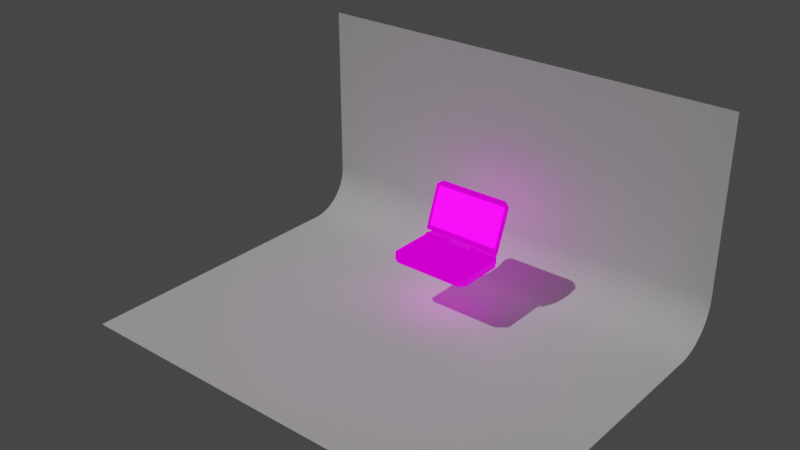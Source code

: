 # Source: PDA.blend  (saved by Blender 3.6.14; exported with 4.5.12 LTS)
import bpy
from mathutils import Matrix  # noqa: F401  (used for matrix-valued properties, if any)

bpy.ops.wm.read_factory_settings(use_empty=True)
scene = bpy.context.scene
scene.name = 'Scene'

# ---- collections
col_pda = bpy.data.collections.new('pda'); scene.collection.children.link(col_pda)
col_light = bpy.data.collections.new('Light'); scene.collection.children.link(col_light)

# ---- images (referenced by path relative to the original .blend; pixels are not part of the script)
import os
ASSET_DIR = os.environ.get("B2B_ASSET_DIR", "")  # directory of the original .blend (textures are referenced by path, not embedded)
HERE = os.path.dirname(os.path.abspath(__file__))  # packed textures are extracted next to this script under _unpacked/

def load_image(name, relpath, width, height, colorspace="sRGB"):
    """Load a texture the original file referenced (path relative to the .blend, or extracted next to this script)."""
    p = next((c for c in (os.path.join(HERE, relpath), os.path.join(ASSET_DIR, relpath)) if relpath and os.path.exists(c)), "")
    if p:
        img = bpy.data.images.load(p, check_existing=True)
        img.name = name
    else:  # same state as the original file: an image datablock whose file is absent (Cycles renders it pink)
        img = bpy.data.images.new(name, width, height)
        img.source = "FILE"
        img.filepath = "//" + (relpath or name)
    img.colorspace_settings.name = colorspace
    return img
img_pda_o_png = load_image('pda_o.png', 'tex/pda_o.png', 1024, 1024, 'sRGB')
img_pda_n_png = load_image('pda_n.png', 'tex/pda_n.png', 1024, 1024, 'Linear CIE-XYZ D65')
img_pda_e_png = load_image('pda_e.png', 'tex/pda_e.png', 1024, 1024, 'sRGB')
img_pda_png = load_image('pda.png', 'tex/pda.png', 1024, 1024, 'sRGB')
img_screen_____png = load_image('screen####.png', 'tex_mat/screen0001.png', 1024, 1024, 'sRGB')

# ---- materials (node trees are filled in below, after node groups)
mat_pda_tex = bpy.data.materials.new('pda.tex')
mat_screen = bpy.data.materials.new('screen')

# ---- node groups
ng_gltf_material_output = bpy.data.node_groups.new('glTF Material Output', 'ShaderNodeTree')
_s = ng_gltf_material_output.interface.new_socket(name='Occlusion', in_out='INPUT', socket_type='NodeSocketFloat')
_s = ng_gltf_material_output.interface.new_socket(name='Thickness', in_out='INPUT', socket_type='NodeSocketFloat')
_s = ng_gltf_material_output.interface.new_socket(name='Specular', in_out='INPUT', socket_type='NodeSocketFloat')
_s.default_value = 1.0
_s = ng_gltf_material_output.interface.new_socket(name='Specular Color', in_out='INPUT', socket_type='NodeSocketColor')
_s.default_value = (1.0, 1.0, 1.0, 1.0)
_N = ng_gltf_material_output.nodes; _L = ng_gltf_material_output.links
n0 = _N.new('NodeGroupOutput'); n0.name = 'Group Output'; n0.location = (0, 0)
n1 = _N.new('NodeGroupInput'); n1.name = 'Group Input'; n1.location = (-200, 0)
n0.is_active_output = True
ng_auto_smooth = bpy.data.node_groups.new('Auto Smooth', 'GeometryNodeTree')
_s = ng_auto_smooth.interface.new_socket(name='Geometry', in_out='OUTPUT', socket_type='NodeSocketGeometry')
_s = ng_auto_smooth.interface.new_socket(name='Geometry', in_out='INPUT', socket_type='NodeSocketGeometry')
_s = ng_auto_smooth.interface.new_socket(name='Angle', in_out='INPUT', socket_type='NodeSocketFloat')
_s.subtype = 'ANGLE'
_s.min_value = 0.0
_s.max_value = 3.142
ng_auto_smooth.is_modifier = True
_N = ng_auto_smooth.nodes; _L = ng_auto_smooth.links
n0 = _N.new('NodeGroupOutput'); n0.name = 'Group Output'; n0.location = (480, -100)
n1 = _N.new('NodeGroupInput'); n1.name = 'Group Input'; n1.location = (-420, -300)
n2 = _N.new('NodeGroupInput'); n2.name = 'Group Input.001'; n2.location = (-60, -100)
n3 = _N.new('GeometryNodeSetShadeSmooth'); n3.name = 'Set Shade Smooth'; n3.location = (120, -100)
n3.domain = 'EDGE'
n4 = _N.new('GeometryNodeSetShadeSmooth'); n4.name = 'Set Shade Smooth.001'; n4.location = (300, -100)
n5 = _N.new('GeometryNodeInputMeshEdgeAngle'); n5.name = 'Edge Angle'; n5.location = (-420, -220)
n6 = _N.new('GeometryNodeInputEdgeSmooth'); n6.name = 'Is Edge Smooth'; n6.location = (-60, -160)
n7 = _N.new('GeometryNodeInputShadeSmooth'); n7.name = 'Is Face Smooth'; n7.location = (-240, -340)
n8 = _N.new('FunctionNodeBooleanMath'); n8.name = 'Boolean Math'; n8.location = (-60, -220)
n9 = _N.new('FunctionNodeCompare'); n9.name = 'Compare'; n9.location = (-240, -180)
n9.operation = 'LESS_EQUAL'
_L.new(n5.outputs[0], n9.inputs[0])
_L.new(n4.outputs[0], n0.inputs[0])
_L.new(n1.outputs[1], n9.inputs[1])
_L.new(n9.outputs[0], n8.inputs[0])
_L.new(n7.outputs[0], n8.inputs[1])
_L.new(n2.outputs[0], n3.inputs[0])
_L.new(n6.outputs[0], n3.inputs[1])
_L.new(n3.outputs[0], n4.inputs[0])
_L.new(n8.outputs[0], n3.inputs[2])
n0.is_active_output = True

# ---- material node trees
mat_pda_tex.use_nodes = True; mat_pda_tex.node_tree.nodes.clear()
_N = mat_pda_tex.node_tree.nodes; _L = mat_pda_tex.node_tree.links
n0 = _N.new('ShaderNodeBsdfPrincipled'); n0.name = 'Principled BSDF'; n0.location = (10, 300)
n0.distribution = 'GGX'
n0.subsurface_method = 'RANDOM_WALK_SKIN'
n0.inputs[1].default_value = 0.2
n0.inputs[2].default_value = 0.85
n0.inputs[3].default_value = 1.45
n0.inputs[28].default_value = 1.0
n1 = _N.new('ShaderNodeOutputMaterial'); n1.name = 'Material Output'; n1.location = (300, 300)
n2 = _N.new('ShaderNodeTexImage'); n2.name = 'Image Texture.002'; n2.location = (-490, -525)
n2.image = img_pda_o_png
n3 = _N.new('ShaderNodeGroup'); n3.name = 'Group'; n3.location = (-2, -526)
n3.node_tree = ng_gltf_material_output
n3.inputs[1].default_value = 0.0
n3.inputs[2].default_value = 1.0
n3.inputs[3].default_value = (1.0, 1.0, 1.0, 1.0)
n4 = _N.new('ShaderNodeTexImage'); n4.name = 'Image Texture.001'; n4.location = (-528, -119)
n4.image = img_pda_n_png
n5 = _N.new('ShaderNodeUVMap'); n5.name = 'UV Map'; n5.location = (-1213, -263)
n5.uv_map = 'BaseMap'
n6 = _N.new('ShaderNodeNormalMap'); n6.name = 'Normal Map'; n6.location = (-195, -247)
n6.uv_map = 'BaseMap'
n7 = _N.new('ShaderNodeTexImage'); n7.name = 'Image Texture.003'; n7.location = (-542, 179)
n7.image = img_pda_e_png
n8 = _N.new('ShaderNodeTexImage'); n8.name = 'Image Texture'; n8.location = (-558, 505)
n8.image = img_pda_png
_L.new(n0.outputs[0], n1.inputs[0])
_L.new(n8.outputs[0], n0.inputs[0])
_L.new(n6.outputs[0], n0.inputs[5])
_L.new(n4.outputs[0], n6.inputs[1])
_L.new(n5.outputs[0], n4.inputs[0])
_L.new(n5.outputs[0], n2.inputs[0])
_L.new(n2.outputs[0], n3.inputs[0])
_L.new(n5.outputs[0], n7.inputs[0])
_L.new(n5.outputs[0], n8.inputs[0])
_L.new(n7.outputs[0], n0.inputs[27])
n1.is_active_output = True
mat_screen.use_nodes = True; mat_screen.node_tree.nodes.clear()
_N = mat_screen.node_tree.nodes; _L = mat_screen.node_tree.links
n0 = _N.new('ShaderNodeOutputMaterial'); n0.name = 'Material Output'; n0.location = (300, 300)
n1 = _N.new('ShaderNodeUVMap'); n1.name = 'UV Map'; n1.location = (-966, -79)
n1.uv_map = 'BaseMap'
n2 = _N.new('ShaderNodeTexImage'); n2.name = 'Image Texture.001'; n2.location = (-611, 55)
n2.label = 'screen####.png'
n2.image = img_screen_____png
n3 = _N.new('ShaderNodeBsdfPrincipled'); n3.name = 'Principled BSDF'; n3.location = (10, 300)
n3.distribution = 'GGX'
n3.subsurface_method = 'RANDOM_WALK_SKIN'
n3.inputs[3].default_value = 1.45
n3.inputs[28].default_value = 6.0
_L.new(n3.outputs[0], n0.inputs[0])
_L.new(n2.outputs[0], n3.inputs[0])
_L.new(n2.outputs[0], n3.inputs[27])
_L.new(n1.outputs[0], n2.inputs[0])
n0.is_active_output = True

# ---- world
world_world = bpy.data.worlds.new('World'); scene.world = world_world
world_world.use_nodes = True; world_world.node_tree.nodes.clear()
_N = world_world.node_tree.nodes; _L = world_world.node_tree.links
n0 = _N.new('ShaderNodeOutputWorld'); n0.name = 'World Output'; n0.location = (300, 300)
n1 = _N.new('ShaderNodeBackground'); n1.name = 'Background'; n1.location = (10, 300)
n1.inputs[0].default_value = (0.05088, 0.05088, 0.05088, 1.0)
_L.new(n1.outputs[0], n0.inputs[0])
n0.is_active_output = True
world_world.color = (0.05088, 0.05088, 0.05088)
world_world.use_sun_shadow = False
world_world.sun_shadow_jitter_overblur = 0.0

# ---- lights
light_sun = bpy.data.lights.new('Sun', 'SUN')
light_sun.transmission_factor = 0.0
light_sun.energy = 1.0

# ---- meshes
me_cube = bpy.data.meshes.new('Cube')
me_cube.from_pydata([(2.573, 1.372, 0.2744), (2.23, 1.973, 0.3431), (2.23, 1.973, -0.3431), (2.573, 1.372, -0.3087), (2.573, -1.458, -0.3087), (2.23, -1.715, -0.3431), (-2.23, 1.973, 0.3431), (-2.573, 1.372, 0.2744), (-2.573, 1.372, -0.3087), (-2.23, 1.973, -0.3431), (-2.23, -1.715, -0.3431), (-2.573, -1.458, -0.3087), (2.573, 1.372, 0.1715), (-2.23, -1.715, 0.1715), (-2.573, -1.458, 0.1715), (2.23, -1.715, 0.1715), (2.573, -1.458, 0.1715), (-2.573, 1.372, 0.1715), (-0.7719, 1.372, 0.1715), (0.7719, 1.372, 0.1715), (0.7719, 1.672, 0.1715), (-0.7719, 1.672, 0.1715), (1.372, 1.372, 0.3431), (1.372, 1.973, 0.3431), (-1.372, 1.372, 0.3431), (-1.372, 1.973, 0.3431), (1.269, 1.372, 0.446), (0.7719, 1.372, 0.446), (0.7719, 1.672, 0.446), (-0.7719, 1.672, 0.446), (-0.7719, 1.372, 0.446), (-1.269, 1.87, 0.446), (1.269, 1.87, 0.446), (-1.269, 1.372, 0.446), (2.23, 1.372, 0.3431), (-2.23, 1.372, 0.3431)], [], [(2, 3, 4, 5), (6, 25, 23, 1, 2, 9), (15, 5, 4, 16), (0, 12, 3, 2, 1), (10, 13, 14, 11), (3, 12, 16, 4), (5, 15, 13, 10), (11, 14, 17, 8), (1, 23, 22, 34), (19, 27, 28, 20), (16, 12, 19, 18, 17, 14, 13, 15), (19, 20, 21, 18), (21, 29, 30, 18), (18, 30, 33, 24, 35, 7, 17), (20, 28, 29, 21), (23, 25, 31, 32), (35, 6, 7), (26, 32, 31, 33, 30, 29, 28, 27), (22, 23, 32, 26), (25, 24, 33, 31), (8, 9, 10, 11), (9, 2, 5, 10), (24, 25, 6, 35), (0, 1, 34), (6, 9, 8, 17, 7), (22, 26, 27, 19, 12, 0, 34)])
me_cube.polygons.foreach_set('use_smooth', [True] * 26)
_uv = me_cube.uv_layers.new(name='BaseMap')
_uv.uv.foreach_set('vector', [0.9527, 0.1749, 0.988, 0.2364, 0.988, 0.5525, 0.9527, 0.5789, 0.4953, 0.1058, 0.5827, 0.1058, 0.862, 0.1058, 0.9535, 0.1058, 0.9527, 0.1749, 0.4961, 0.1749, 0.4389, 0.9105, 0.4389, 0.9922, 0.3953, 0.9868, 0.3953, 0.9105, 0.08125, 0.8941, 0.08125, 0.9105, 0.08125, 0.9868, 0.01091, 0.9922, 0.01091, 0.8832, 0.4389, 0.01091, 0.4389, 0.09269, 0.3953, 0.09269, 0.3953, 0.01636, 0.08125, 0.9868, 0.08125, 0.9105, 0.3953, 0.9105, 0.3953, 0.9868, 0.9527, 0.5789, 0.9527, 0.6316, 0.4961, 0.6316, 0.4961, 0.5789, 0.3953, 0.01636, 0.3953, 0.09269, 0.08125, 0.09269, 0.08125, 0.01636, 0.9535, 0.1058, 0.862, 0.1058, 0.8641, 0.04482, 0.9536, 0.04482, 0.8009, 0.02587, 0.8126, 0.04482, 0.796, 0.07077, 0.7812, 0.04482, 0.3953, 0.9105, 0.08125, 0.9105, 0.08125, 0.6242, 0.08125, 0.3789, 0.08125, 0.09269, 0.3953, 0.09269, 0.4215, 0.1472, 0.4215, 0.8559, 0.8009, 0.02587, 0.7812, 0.04482, 0.6578, 0.04482, 0.6383, 0.02587, 0.6578, 0.04482, 0.6439, 0.07077, 0.6263, 0.04482, 0.6383, 0.02587, 0.6383, 0.02587, 0.6263, 0.04482, 0.5951, 0.04482, 0.5799, 0.04482, 0.495, 0.04482, 0.4627, 0.04482, 0.4613, 0.02587, 0.7812, 0.04482, 0.796, 0.07077, 0.6439, 0.07077, 0.6578, 0.04482, 0.862, 0.1058, 0.5827, 0.1058, 0.5953, 0.09063, 0.8489, 0.09063, 0.495, 0.04482, 0.4953, 0.1058, 0.4627, 0.04482, 0.8479, 0.04482, 0.8489, 0.09063, 0.5953, 0.09063, 0.5951, 0.04482, 0.6263, 0.04482, 0.6439, 0.07077, 0.796, 0.07077, 0.8126, 0.04482, 0.8641, 0.04482, 0.862, 0.1058, 0.8489, 0.09063, 0.8479, 0.04482, 0.5827, 0.1058, 0.5799, 0.04482, 0.5951, 0.04482, 0.5953, 0.09063, 0.4608, 0.2364, 0.4961, 0.1749, 0.4961, 0.5789, 0.4608, 0.5525, 0.4961, 0.1749, 0.9527, 0.1749, 0.9527, 0.5789, 0.4961, 0.5789, 0.5799, 0.04482, 0.5827, 0.1058, 0.4953, 0.1058, 0.495, 0.04482, 0.9877, 0.04482, 0.9535, 0.1058, 0.9536, 0.04482, 0.01091, 0.1199, 0.01091, 0.01091, 0.08125, 0.01636, 0.08125, 0.09269, 0.08125, 0.109, 0.8641, 0.04482, 0.8479, 0.04482, 0.8126, 0.04482, 0.8009, 0.02587, 0.9891, 0.02587, 0.9877, 0.04482, 0.9536, 0.04482])
_uv.active_render = True
_uv = me_cube.uv_layers.new(name='KeyboardMap')
_uv.uv.foreach_set('vector', [0.0, 0.0, 0.0, 0.0, 0.0, 0.0, 0.0, 0.0, 0.0, 0.0, 0.0, 0.0, 0.0, 0.0, 0.0, 0.0, 0.0, 0.0, 0.0, 0.0, 0.0, 0.0, 0.0, 0.0, 0.0, 0.0, 0.0, 0.0, 0.0, 0.0, 0.0, 0.0, 0.0, 0.0, 0.0, 0.0, 0.0, 0.0, 0.0, 0.0, 0.0, 0.0, 0.0, 0.0, 0.0, 0.0, 0.0, 0.0, 0.0, 0.0, 0.0, 0.0, 0.0, 0.0, 0.0, 0.0, 0.0, 0.0, 0.0, 0.0, 0.0, 0.0, 0.0, 0.0, 0.0, 0.0, 0.0, 0.0, 0.0, 0.0, 0.0, 0.0, 0.0, 0.0, 0.0, 0.0, 0.0, 0.0, 0.0, 0.0, 0.0, 0.0, 0.0, 0.0, 0.0, 0.0, 0.9935, 0.06502, 0.9935, 0.8546, 0.648, 0.8546, 0.352, 0.8546, 0.006533, 0.8546, 0.006533, 0.06502, 0.07233, -0.0007801, 0.9277, -0.0007801, 0.0, 0.0, 0.0, 0.0, 0.0, 0.0, 0.0, 0.0, 0.0, 0.0, 0.0, 0.0, 0.0, 0.0, 0.0, 0.0, 0.0, 0.0, 0.0, 0.0, 0.0, 0.0, 0.0, 0.0, 0.0, 0.0, 0.0, 0.0, 0.0, 0.0, 0.0, 0.0, 0.0, 0.0, 0.0, 0.0, 0.0, 0.0, 0.0, 0.0, 0.0, 0.0, 0.0, 0.0, 0.0, 0.0, 0.0, 0.0, 0.0, 0.0, 0.0, 0.0, 0.0, 0.0, 0.0, 0.0, 0.0, 0.0, 0.0, 0.0, 0.0, 0.0, 0.0, 0.0, 0.0, 0.0, 0.0, 0.0, 0.0, 0.0, 0.0, 0.0, 0.0, 0.0, 0.0, 0.0, 0.0, 0.0, 0.0, 0.0, 0.0, 0.0, 0.0, 0.0, 0.0, 0.0, 0.0, 0.0, 0.0, 0.0, 0.0, 0.0, 0.0, 0.0, 0.0, 0.0, 0.0, 0.0, 0.0, 0.0, 0.0, 0.0, 0.0, 0.0, 0.0, 0.0, 0.0, 0.0, 0.0, 0.0, 0.0, 0.0, 0.0, 0.0, 0.0, 0.0, 0.0, 0.0, 0.0, 0.0, 0.0, 0.0, 0.0, 0.0, 0.0, 0.0, 0.0, 0.0, 0.0, 0.0, 0.0, 0.0, 0.0, 0.0, 0.0, 0.0, 0.0, 0.0])
_uv = me_cube.uv_layers.new(name='VentilationMap')
_uv.uv.foreach_set('vector', [-0.094, 0.8395, -0.1767, 0.7315, -0.1767, 0.1759, -0.094, 0.1297, -0.4522, -0.00156, -0.04404, -0.001561, 1.262, -0.001561, 1.67, -0.001561, 1.67, 0.325, -0.4522, 0.325, 0.0, -2.649e-09, 0.0, -2.649e-09, 0.0, -2.649e-09, 0.0, -2.649e-09, 0.0, -2.649e-09, 0.0, -2.649e-09, 0.0, -2.649e-09, 0.0, -2.649e-09, 0.0, -2.649e-09, 0.0, -2.649e-09, 0.0, -2.649e-09, 0.0, -2.649e-09, 0.0, -2.649e-09, -0.1767, 0.7315, -0.2919, 0.7315, -0.2919, 0.1759, -0.1767, 0.1759, 1.67, 2.08, 1.67, 2.325, -0.4522, 2.325, -0.4522, 2.08, 1.059, 0.1759, 1.174, 0.1759, 1.174, 0.7315, 1.059, 0.7315, 0.0, -2.649e-09, 0.0, -2.649e-09, 0.0, -2.649e-09, 0.0, -2.649e-09, 0.0, -2.649e-09, 0.0, -2.649e-09, 0.0, -2.649e-09, 0.0, -2.649e-09, 0.0, -2.649e-09, 0.0, 2.715e-08, 0.0, 2.715e-08, 0.0, 2.715e-08, 0.0, 2.715e-08, 0.0, -2.649e-09, 0.0, 5.696e-08, 0.0, 5.696e-08, 0.0, -2.649e-09, 0.0, -2.649e-09, 0.0, -2.649e-09, 0.0, -2.649e-09, 0.0, -2.649e-09, 0.0, -2.649e-09, 0.0, -2.649e-09, 0.0, -2.649e-09, 0.0, -2.649e-09, 0.0, -2.649e-09, 0.0, -2.649e-09, 0.0, -2.649e-09, 0.0, -2.649e-09, 0.0, -2.649e-09, 0.0, -2.649e-09, 0.0, -2.649e-09, 0.0, -2.649e-09, 0.0, -2.649e-09, 0.0, -2.649e-09, 0.0, -2.649e-09, 0.0, -2.649e-09, 0.0, -2.649e-09, 0.0, -2.649e-09, 0.0, -2.649e-09, 0.0, -2.649e-09, 0.0, -2.649e-09, 0.0, -2.649e-09, 0.0, -2.649e-09, 0.0, -2.649e-09, 0.0, -2.649e-09, 0.0, -2.649e-09, 0.0, -2.649e-09, 0.0, -2.649e-09, 0.0, -2.649e-09, 0.0, -2.649e-09, 0.0, -2.649e-09, 0.0, -2.649e-09, 0.0, -2.649e-09, 0.0, -2.649e-09, 0.0, -2.649e-09, 0.0, -2.649e-09, 0.0, -2.649e-09, 1.059, 0.7315, 0.9759, 0.8395, 0.9759, 0.1297, 1.059, 0.1759, -0.4522, 0.325, 1.67, 0.325, 1.67, 2.08, -0.4522, 2.08, 0.0, -2.649e-09, 0.0, -2.649e-09, 0.0, -2.649e-09, 0.0, -2.649e-09, 0.0, -2.649e-09, 0.0, -2.649e-09, 0.0, -2.649e-09, 0.0, -2.649e-09, 0.0, -2.649e-09, 0.0, -2.649e-09, 0.0, -2.649e-09, 0.0, -2.649e-09, 0.0, -2.649e-09, 0.0, -2.649e-09, 0.0, -2.649e-09, 0.0, -2.649e-09, 0.0, -2.649e-09, 0.0, -2.649e-09, 0.0, -2.649e-09])
_uv = me_cube.uv_layers.new(name='usbMap')
_uv.uv.foreach_set('vector', [5.736e-08, 0.0, -6.185e-08, 0.0, 5.736e-08, 0.0, 5.736e-08, 0.0, 3.64, 0.7857, 2.926, 0.7857, 0.642, 0.7857, -0.07185, 0.7857, -0.07185, 0.2146, 3.64, 0.2146, -2.249e-09, 0.0, -2.249e-09, 0.0, -2.249e-09, 0.0, -2.249e-09, 0.0, -2.249e-09, 0.0, -2.249e-09, 0.0, -2.249e-09, 0.0, -2.249e-09, 0.0, -2.249e-09, 0.0, -2.249e-09, 0.0, -2.249e-09, 0.0, -2.249e-09, 0.0, -2.249e-09, 0.0, 1.004, 0.3338, 1.004, 0.7335, -1.352, 0.7335, -1.352, 0.3337, 5.736e-08, 0.0, -6.185e-08, 0.0, -2.249e-09, 0.0, -2.249e-09, 0.0, 2.344, 0.3328, 2.344, 0.7325, -0.01148, 0.7325, -0.01148, 0.3328, -2.249e-09, 0.0, -2.249e-09, 0.0, -2.249e-09, 0.0, -2.249e-09, 0.0, -2.249e-09, 0.0, -2.249e-09, 0.0, -2.249e-09, 0.0, -2.249e-09, 0.0, -2.249e-09, 0.0, -2.249e-09, 0.0, -2.249e-09, 0.0, -2.249e-09, 0.0, -2.249e-09, 0.0, -2.249e-09, 0.0, -2.249e-09, 0.0, -2.249e-09, 0.0, -2.249e-09, 0.0, -2.249e-09, 0.0, -2.249e-09, 0.0, -2.249e-09, 0.0, -2.249e-09, 0.0, -2.249e-09, 0.0, -2.249e-09, 0.0, -2.249e-09, 0.0, -2.249e-09, 0.0, -2.249e-09, 0.0, -2.249e-09, 0.0, -2.249e-09, 0.0, -2.249e-09, 0.0, -2.249e-09, 0.0, -2.249e-09, 0.0, -2.249e-09, 0.0, -2.249e-09, 0.0, -2.249e-09, 0.0, -2.249e-09, 0.0, -2.249e-09, 0.0, -2.249e-09, 0.0, -2.249e-09, 0.0, -2.249e-09, 0.0, -2.249e-09, 0.0, -2.249e-09, 0.0, -2.249e-09, 0.0, -2.249e-09, 0.0, -2.249e-09, 0.0, -2.249e-09, 0.0, -2.249e-09, 0.0, -2.249e-09, 0.0, -2.249e-09, 0.0, -2.249e-09, 0.0, -2.249e-09, 0.0, -2.249e-09, 0.0, -2.249e-09, 0.0, -2.249e-09, 0.0, -2.249e-09, 0.0, -2.249e-09, 0.0, -2.249e-09, 0.0, -2.249e-09, 0.0, -2.249e-09, 0.0, -2.249e-09, 0.0, -2.249e-09, 0.0, -2.249e-09, 0.0, -2.249e-09, 0.0, -2.249e-09, 0.0, 5.736e-08, 0.0, 5.736e-08, 0.0, -2.249e-09, 0.0, -2.249e-09, 0.0, -2.249e-09, 0.0, -2.249e-09, 0.0, -2.249e-09, 0.0, -2.249e-09, 0.0, -2.249e-09, 0.0, -2.249e-09, 0.0, -2.249e-09, 0.0, -2.249e-09, 0.0, -2.249e-09, 0.0, -2.249e-09, 0.0, -2.249e-09, 0.0, -2.249e-09, 0.0, -2.249e-09, 0.0, -2.249e-09, 0.0, -2.249e-09, 0.0, -2.249e-09, 0.0, -2.249e-09, 0.0, -2.249e-09, 0.0])
_uv = me_cube.uv_layers.new(name='rjMap')
_uv.uv.foreach_set('vector', [0.0, 0.0, 0.0, 0.0, 0.0, 0.0, 0.0, 0.0, 1.355, 1.141, -0.1725, 1.141, -5.061, 1.141, -6.589, 1.141, -6.589, -0.08155, 1.355, -0.08155, 0.0, 0.0, 0.0, 0.0, 0.0, 0.0, 0.0, 0.0, 0.0, 0.0, 0.0, 0.0, 0.0, 0.0, 0.0, 0.0, 0.0, 0.0, 0.0, 0.0, 0.0, 0.0, 0.0, 0.0, 0.0, 0.0, 0.0, 0.0, 0.0, 0.0, 0.0, 0.0, 0.0, 0.0, 0.0, 0.0, 0.0, 0.0, 0.0, 0.0, 0.0, 0.0, 0.0, 0.0, 0.0, 0.0, 0.0, 0.0, 0.0, 0.0, 0.0, 0.0, 0.0, 0.0, 0.0, 0.0, 0.0, 0.0, 0.0, 0.0, 0.0, 0.0, 0.0, 0.0, 0.0, 0.0, 0.0, 0.0, 0.0, 0.0, 0.0, 0.0, 0.0, 0.0, 0.0, 0.0, 0.0, 0.0, 0.0, 0.0, 0.0, 0.0, 0.0, 0.0, 0.0, 0.0, 0.0, 0.0, 0.0, 0.0, 0.0, 0.0, 0.0, 0.0, 0.0, 0.0, 0.0, 0.0, 0.0, 0.0, 0.0, 0.0, 0.0, 0.0, 0.0, 0.0, 0.0, 0.0, 0.0, 0.0, 0.0, 0.0, 0.0, 0.0, 0.0, 0.0, 0.0, 0.0, 0.0, 0.0, 0.0, 0.0, 0.0, 0.0, 0.0, 0.0, 0.0, 0.0, 0.0, 0.0, 0.0, 0.0, 0.0, 0.0, 0.0, 0.0, 0.0, 0.0, 0.0, 0.0, 0.0, 0.0, 0.0, 0.0, 0.0, 0.0, 0.0, 0.0, 0.0, 0.0, 0.0, 0.0, 0.0, 0.0, 0.0, 0.0, 0.0, 0.0, 0.0, 0.0, 0.0, 0.0, 0.0, 0.0, 0.0, 0.0, 0.0, 0.0, 0.0, 0.0, 0.0, 0.0, 0.0, 0.0, 0.0, 0.0, 0.0, 0.0, 0.0, 0.0, 0.0, 0.0, 0.0, 0.0, 0.0, 0.0, 0.0, 0.0, 0.0, 0.0, 0.0, 0.0, 0.0, 0.0, 0.0, 0.0, 0.0, 0.0, 0.0, 0.0, 0.0, 0.0, 0.0, 0.0, 0.0, 0.0, 0.0, 0.0, 0.0, 0.0, 0.0, 0.0, 0.0, 0.0, 0.0, 0.0, 0.0, 0.0, 0.0, 0.0])
me_cube.materials.append(mat_pda_tex)
me_cube.use_mirror_vertex_groups = False
me_cube.update()
me_cube_001 = bpy.data.meshes.new('Cube.001')
me_cube_001.from_pydata([(2.573, -0.1544, -0.03431), (2.23, -3.242, 0.03431), (2.573, -2.985, -0.03431), (-2.573, -0.1544, -0.03431), (-2.573, -2.985, -0.03431), (-2.23, -3.242, 0.03431), (-2.361, -2.917, -0.1372), (2.361, -2.917, -0.1372), (2.361, -0.4447, -0.1372), (-2.361, -0.4447, -0.1372), (0.7547, 0.1458, -0.1372), (-0.7547, 0.1458, -0.1372), (-1.372, -0.1544, 0.03431), (1.372, -0.1544, 0.03431), (-1.372, -0.7547, 0.03431), (1.372, -0.7547, 0.03431), (1.269, -0.1544, 0.1372), (0.7547, -0.1544, 0.1372), (-0.7547, -0.1544, 0.1372), (0.7547, 0.1458, 0.1372), (-0.7547, 0.1458, 0.1372), (-1.269, -0.1544, 0.1372), (-1.269, -0.6518, 0.1372), (1.269, -0.6518, 0.1372), (-2.23, -0.1544, 0.03431), (2.23, -0.1544, 0.03431), (-2.23, -3.242, -0.1372), (-2.573, -2.985, -0.1372), (2.573, -2.985, -0.1372), (2.23, -3.242, -0.1372), (2.573, -0.1544, -0.1372), (-2.573, -0.1544, -0.1372), (-0.7547, -0.1544, -0.1372), (0.7547, -0.1544, -0.1372)], [], [(5, 24, 3, 4), (5, 26, 29, 1), (1, 29, 28, 2), (33, 10, 19, 17), (2, 28, 30, 0), (15, 23, 22, 14), (32, 31, 3, 24, 12, 21, 18), (3, 31, 27, 4), (4, 27, 26, 5), (11, 32, 18, 20), (32, 11, 10, 33), (18, 17, 19, 20), (16, 17, 18, 21, 22, 23), (13, 16, 23, 15), (14, 22, 21, 12), (10, 11, 20, 19), (2, 0, 25, 1), (1, 25, 13, 15, 14, 12, 24, 5), (6, 26, 27), (7, 28, 29), (8, 30, 28, 7), (6, 27, 31, 9), (7, 29, 26, 6), (9, 31, 32, 33, 30, 8), (13, 25, 0, 30, 33, 17, 16)])
me_cube_001.polygons.foreach_set('use_smooth', [True] * 25)
me_cube_001.polygons.foreach_set('material_index', [0, 0, 0, 0, 0, 0, 0, 0, 0, 0, 0, 0, 0, 0, 0, 0, 0, 0, 1, 1, 1, 1, 1, 1, 0])
_uv = me_cube_001.uv_layers.new(name='BaseMap')
_uv.uv.foreach_set('vector', [0.5705, 0.9421, 0.5628, 0.7441, 0.538, 0.7448, 0.5451, 0.9275, 0.5705, 0.9421, 0.5663, 0.9507, 0.8846, 0.9507, 0.8804, 0.9421, 0.8804, 0.9421, 0.8846, 0.9507, 0.9122, 0.9301, 0.9061, 0.9278, 0.8068, 0.702, 0.7846, 0.7018, 0.7844, 0.7187, 0.8066, 0.7189, 0.9061, 0.9278, 0.9122, 0.9301, 0.9231, 0.7454, 0.9158, 0.7451, 0.827, 0.7757, 0.8182, 0.7675, 0.6373, 0.7682, 0.6281, 0.7772, 0.6505, 0.7007, 0.5158, 0.6995, 0.5157, 0.7059, 0.5411, 0.7103, 0.6046, 0.7109, 0.6122, 0.7173, 0.6503, 0.7176, 0.538, 0.7448, 0.5306, 0.745, 0.5389, 0.9298, 0.5451, 0.9275, 0.5451, 0.9275, 0.5389, 0.9298, 0.5663, 0.9507, 0.5705, 0.9421, 0.6727, 0.7009, 0.6505, 0.7007, 0.6503, 0.7176, 0.6725, 0.7178, 0.673, 0.6823, 0.6727, 0.7009, 0.7846, 0.7018, 0.7848, 0.6833, 0.6723, 0.7363, 0.7842, 0.7373, 0.7844, 0.7187, 0.6725, 0.7178, 0.8218, 0.7391, 0.7842, 0.7373, 0.6723, 0.7363, 0.6331, 0.7387, 0.6373, 0.7682, 0.8182, 0.7675, 0.8324, 0.7402, 0.8218, 0.7391, 0.8182, 0.7675, 0.827, 0.7757, 0.6281, 0.7772, 0.6373, 0.7682, 0.6331, 0.7387, 0.6221, 0.7399, 0.7846, 0.7018, 0.6727, 0.7009, 0.6725, 0.7178, 0.7844, 0.7187, 0.9061, 0.9278, 0.9158, 0.7451, 0.891, 0.7442, 0.8804, 0.9421, 0.8804, 0.9421, 0.891, 0.7442, 0.8324, 0.7402, 0.827, 0.7757, 0.6281, 0.7772, 0.6221, 0.7399, 0.5628, 0.7441, 0.5705, 0.9421, 0.954, 0.9599, 0.9479, 0.9815, 0.9813, 0.9564, 0.5066, 0.9599, 0.4793, 0.9564, 0.5127, 0.9815, 0.5066, 0.6768, 0.4793, 0.6552, 0.4793, 0.9564, 0.5066, 0.9599, 0.954, 0.9599, 0.9813, 0.9564, 0.9813, 0.6552, 0.954, 0.6768, 0.5066, 0.9599, 0.5127, 0.9815, 0.9479, 0.9815, 0.954, 0.9599, 0.954, 0.6768, 0.9813, 0.6552, 0.8039, 0.6552, 0.6567, 0.6552, 0.4793, 0.6552, 0.5066, 0.6768, 0.8525, 0.713, 0.916, 0.7135, 0.9415, 0.7095, 0.9416, 0.7031, 0.8068, 0.702, 0.8066, 0.7189, 0.8447, 0.7193])
_uv.active_render = True
_uv = me_cube_001.uv_layers.new(name='LabelMap')
_uv.uv.foreach_set('vector', [0.0, 0.0, 0.0, 0.0, 0.0, 0.0, 0.0, 0.0, 0.0, 0.0, 0.0, 0.0, 0.0, 0.0, 0.0, 0.0, 0.0, 0.0, 0.0, 0.0, 0.0, 0.0, 0.0, 0.0, 0.0, 0.0, 0.0, 0.0, 0.0, 0.0, 0.0, 0.0, 0.0, 0.0, 0.0, 0.0, 0.0, 0.0, 0.0, 0.0, 0.0, 0.0, 0.0, 0.0, 0.0, 0.0, 0.0, 0.0, 0.0, 0.0, 0.0, 0.0, 0.0, 0.0, 0.0, 0.0, 0.0, 0.0, 0.0, 0.0, 0.0, 0.0, 0.0, 0.0, 0.0, 0.0, 0.0, 0.0, 0.0, 0.0, 0.0, 0.0, 0.0, 0.0, 0.0, 0.0, 0.0, 0.0, 0.0, 0.0, 0.0, 0.0, 0.0, 0.0, 0.0, 0.0, 0.0, 0.0, 0.0, 0.0, 0.0, 0.0, 0.0, 0.0, 0.0, 0.0, 0.0, 0.0, 0.0, 0.0, 0.0, 0.0, 0.0, 0.0, 0.0, 0.0, 0.0, 0.0, 0.0, 0.0, 0.0, 0.0, 0.0, 0.0, 0.0, 0.0, 0.0, 0.0, 0.0, 0.0, 0.0, 0.0, 0.0, 0.0, 0.0, 0.0, 0.0, 0.0, 0.0, 0.0, 0.0, 0.0, 0.0, 0.0, 0.0, 0.0, 0.0, 0.0, 0.0, 0.0, 0.0, 0.0, 0.0, 0.0, 0.0, 0.0, -0.7404, 1.43, -0.7404, -0.4303, -0.2633, -0.4303, -0.2633, -0.09634, 1.263, -0.09634, 1.263, -0.4303, 1.74, -0.4303, 1.74, 1.43, 0.0, 0.0, 0.0, 0.0, 0.0, 0.0, 0.0, 0.0, 0.0, 0.0, 0.0, 0.0, 0.0, 0.0, 0.0, 0.0, 0.0, 0.0, 0.0, 0.0, 0.0, 0.0, 0.0, 0.0, 0.0, 0.0, 0.0, 0.0, 0.0, 0.0, 0.0, 0.0, 0.0, 0.0, 0.0, 0.0, 0.0, 0.0, 0.0, 0.0, 0.0, 0.0, 0.0, 0.0, 0.0, 0.0, 0.0, 0.0, 0.0, 0.0, 0.0, 0.0, 0.0, 0.0, 0.0, 0.0, 0.0, 0.0, 0.0, 0.0, 0.0, 0.0])
me_cube_001.materials.append(mat_pda_tex)
me_cube_001.materials.append(mat_pda_tex)
me_cube_001.use_mirror_vertex_groups = False
me_cube_001.update()
me_cube_002 = bpy.data.meshes.new('Cube.002')
me_cube_002.from_pydata([(-2.361, -2.917, -0.1372), (2.361, -2.917, -0.1372), (2.361, -0.4447, -0.1372), (-2.361, -0.4447, -0.1372)], [], [(1, 0, 3, 2)])
me_cube_002.polygons.foreach_set('use_smooth', [True] * 1)
_uv = me_cube_002.uv_layers.new(name='BaseMap')
_uv.uv.foreach_set('vector', [1.0, 1.0, 0.0, 1.0, 0.0, 0.0, 1.0, 0.0])
_uv.active_render = True
_uv = me_cube_002.uv_layers.new(name='LabelMap')
_uv.uv.foreach_set('vector', [0.0, 0.0, 0.0, 0.0, 0.0, 0.0, 0.0, 0.0])
me_cube_002.materials.append(mat_screen)
me_cube_002.use_mirror_vertex_groups = False
me_cube_002.update()
me_cube_003 = bpy.data.meshes.new('Cube.003')
me_cube_003.from_pydata([(-13.72, -13.72, -6.861), (-13.72, 6.861, -6.861), (-13.72, 6.861, 6.861), (13.72, -13.72, -6.861), (13.72, 6.861, -6.861), (13.72, 6.861, 6.861)], [], [(1, 2, 5, 4), (1, 4, 3, 0)])
_uv = me_cube_003.uv_layers.new(name='UVMap')
_uv.uv.foreach_set('vector', [0.375, 0.25, 0.625, 0.25, 0.625, 0.5, 0.375, 0.5, 0.125, 0.5, 0.375, 0.5, 0.375, 0.75, 0.125, 0.75])
me_cube_003.update()

# ---- objects
ob_body = bpy.data.objects.new('body', me_cube)
ob_lid = bpy.data.objects.new('lid', me_cube_001)
ob_screen = bpy.data.objects.new('screen', me_cube_002)
ob_sun = bpy.data.objects.new('Sun', light_sun)
ob_cube = bpy.data.objects.new('Cube', me_cube_003)

# ---- transforms, parenting, visibility, modifiers, constraints
ob_body.location = (0.0, 0.0, 0.0)
ob_body.lock_rotations_4d = False
ob_body.empty_display_type = 'ARROWS'
ob_body.lineart.crease_threshold = 0.0
_m = ob_body.modifiers.new('Auto Smooth', 'NODES')
_m.node_group = ng_auto_smooth
_gi = [s.identifier for s in ng_auto_smooth.interface.items_tree if s.item_type == 'SOCKET' and s.in_out == 'INPUT']
_m[_gi[1]] = 0.4538  # Angle
ob_lid.parent = ob_body
ob_lid.location = (0.0, 1.527, 0.3087)
ob_lid.rotation_euler = (-1.92, -0.0, 0.0)
ob_lid.lock_rotations_4d = False
ob_lid.empty_display_type = 'ARROWS'
ob_lid.lineart.crease_threshold = 0.0
_m = ob_lid.modifiers.new('Auto Smooth', 'NODES')
_m.node_group = ng_auto_smooth
_gi = [s.identifier for s in ng_auto_smooth.interface.items_tree if s.item_type == 'SOCKET' and s.in_out == 'INPUT']
_m[_gi[1]] = 0.5236  # Angle
ob_screen.parent = ob_lid
ob_screen.matrix_parent_inverse = Matrix(((1.0, -0.0, 0.0, -0.0), (0.0, -0.342, -0.9397, 0.8123), (0.0, 0.9397, -0.342, -1.329), (-0.0, 0.0, 0.0, 1.0)))
ob_screen.location = (0.0, 1.527, 0.3087)
ob_screen.rotation_euler = (-1.92, -0.0, 0.0)
ob_screen.lock_rotations_4d = False
ob_screen.empty_display_type = 'ARROWS'
ob_screen.lineart.crease_threshold = 0.0
_m = ob_screen.modifiers.new('Auto Smooth', 'NODES')
_m.node_group = ng_auto_smooth
_gi = [s.identifier for s in ng_auto_smooth.interface.items_tree if s.item_type == 'SOCKET' and s.in_out == 'INPUT']
_m[_gi[1]] = 0.5236  # Angle
ob_sun.location = (0.0, 0.0, 27.44)
ob_sun.rotation_euler = (0.4363, -0.5236, 0.0)
ob_cube.location = (0.0, -0.6861, 3.774)
_m = ob_cube.modifiers.new('Bevel', 'BEVEL')
_m.width = 2.776
_m.width_pct = 2.776
_m.segments = 11

# ---- collection membership
col_pda.objects.link(ob_body)
col_pda.objects.link(ob_lid)
col_pda.objects.link(ob_screen)
col_light.objects.link(ob_sun)
col_light.objects.link(ob_cube)

# ---- scene / render settings (as saved in the file)
scene.frame_start = 1; scene.frame_end = 4; scene.frame_set(1)
scene.render.engine = 'CYCLES'
scene.render.image_settings.compression = 100
scene.cycles.sampling_pattern = 'TABULATED_SOBOL'
scene.cycles.bake_type = 'NORMAL'
scene.view_settings.view_transform = 'Filmic'
scene.unit_settings.scale_length = 0.02915
bpy.context.view_layer.update()

# ---- added for rendering (the .blend has no active camera): camera
cam_auto = bpy.data.cameras.new('AutoCamera')
cam_auto.lens = 50.0
cam_auto.sensor_width = 36.0
cam_auto.clip_end = 1000.0
ob_auto_camera = bpy.data.objects.new('AutoCamera', cam_auto)
scene.collection.objects.link(ob_auto_camera)
ob_auto_camera.location = (34.1852, -45.1388, 31.1217)
ob_auto_camera.rotation_euler = (1.09748, -7.21219e-08, 0.694738)
scene.camera = ob_auto_camera
bpy.context.view_layer.update()
